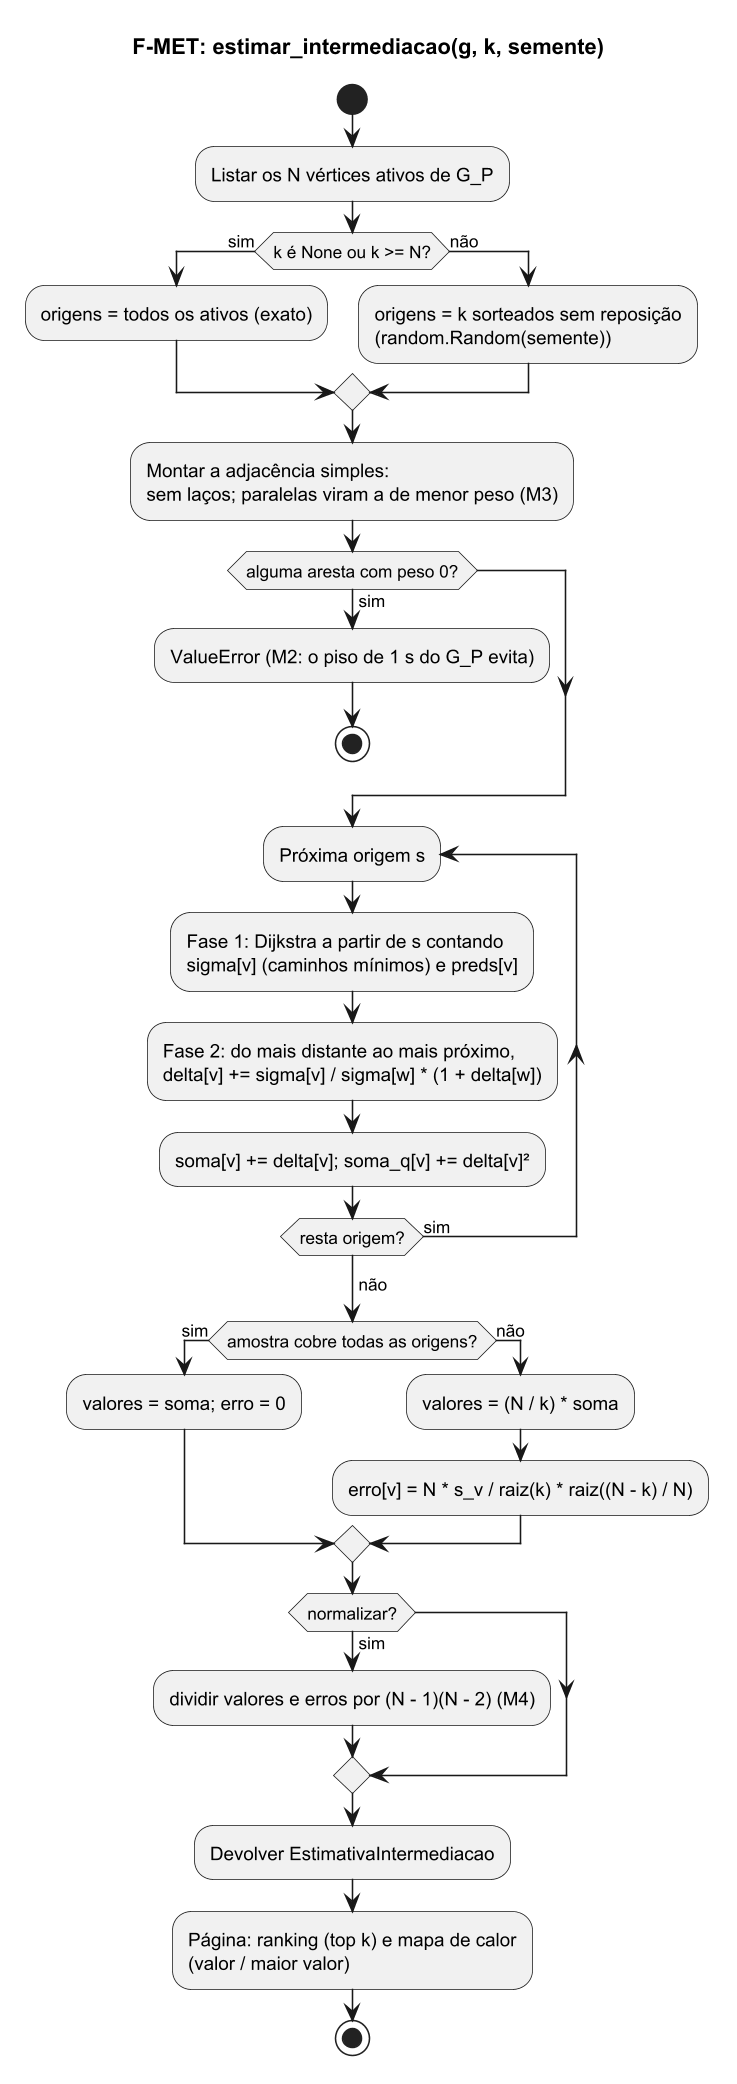

The diagram above was rendered by PlantUML. Its source (embedded in the PNG):
@startuml atividade-intermediacao
' Diagrama de atividade da intermediação de Brandes, exata ou amostrada (F-MET, RF-MET-02,
' RNF-06). Estado: implementado. Código: src/transporte/algoritmos/centralidade.py.
skinparam dpi 150
title F-MET: estimar_intermediacao(g, k, semente)

start
:Listar os N vértices ativos de G_P;
if (k é None ou k >= N?) then (sim)
  :origens = todos os ativos (exato);
else (não)
  :origens = k sorteados sem reposição\n(random.Random(semente));
endif
:Montar a adjacência simples:\nsem laços; paralelas viram a de menor peso (M3);
if (alguma aresta com peso 0?) then (sim)
  :ValueError (M2: o piso de 1 s do G_P evita);
  stop
endif
repeat :Próxima origem s;
  :Fase 1: Dijkstra a partir de s contando\nsigma[v] (caminhos mínimos) e preds[v];
  :Fase 2: do mais distante ao mais próximo,\ndelta[v] += sigma[v] / sigma[w] * (1 + delta[w]);
  :soma[v] += delta[v]; soma_q[v] += delta[v]²;
repeat while (resta origem?) is (sim)
-> não;
if (amostra cobre todas as origens?) then (sim)
  :valores = soma; erro = 0;
else (não)
  :valores = (N / k) * soma;
  :erro[v] = N * s_v / raiz(k) * raiz((N - k) / N);
endif
if (normalizar?) then (sim)
  :dividir valores e erros por (N - 1)(N - 2) (M4);
endif
:Devolver EstimativaIntermediacao;
:Página: ranking (top k) e mapa de calor\n(valor / maior valor);
stop
@enduml